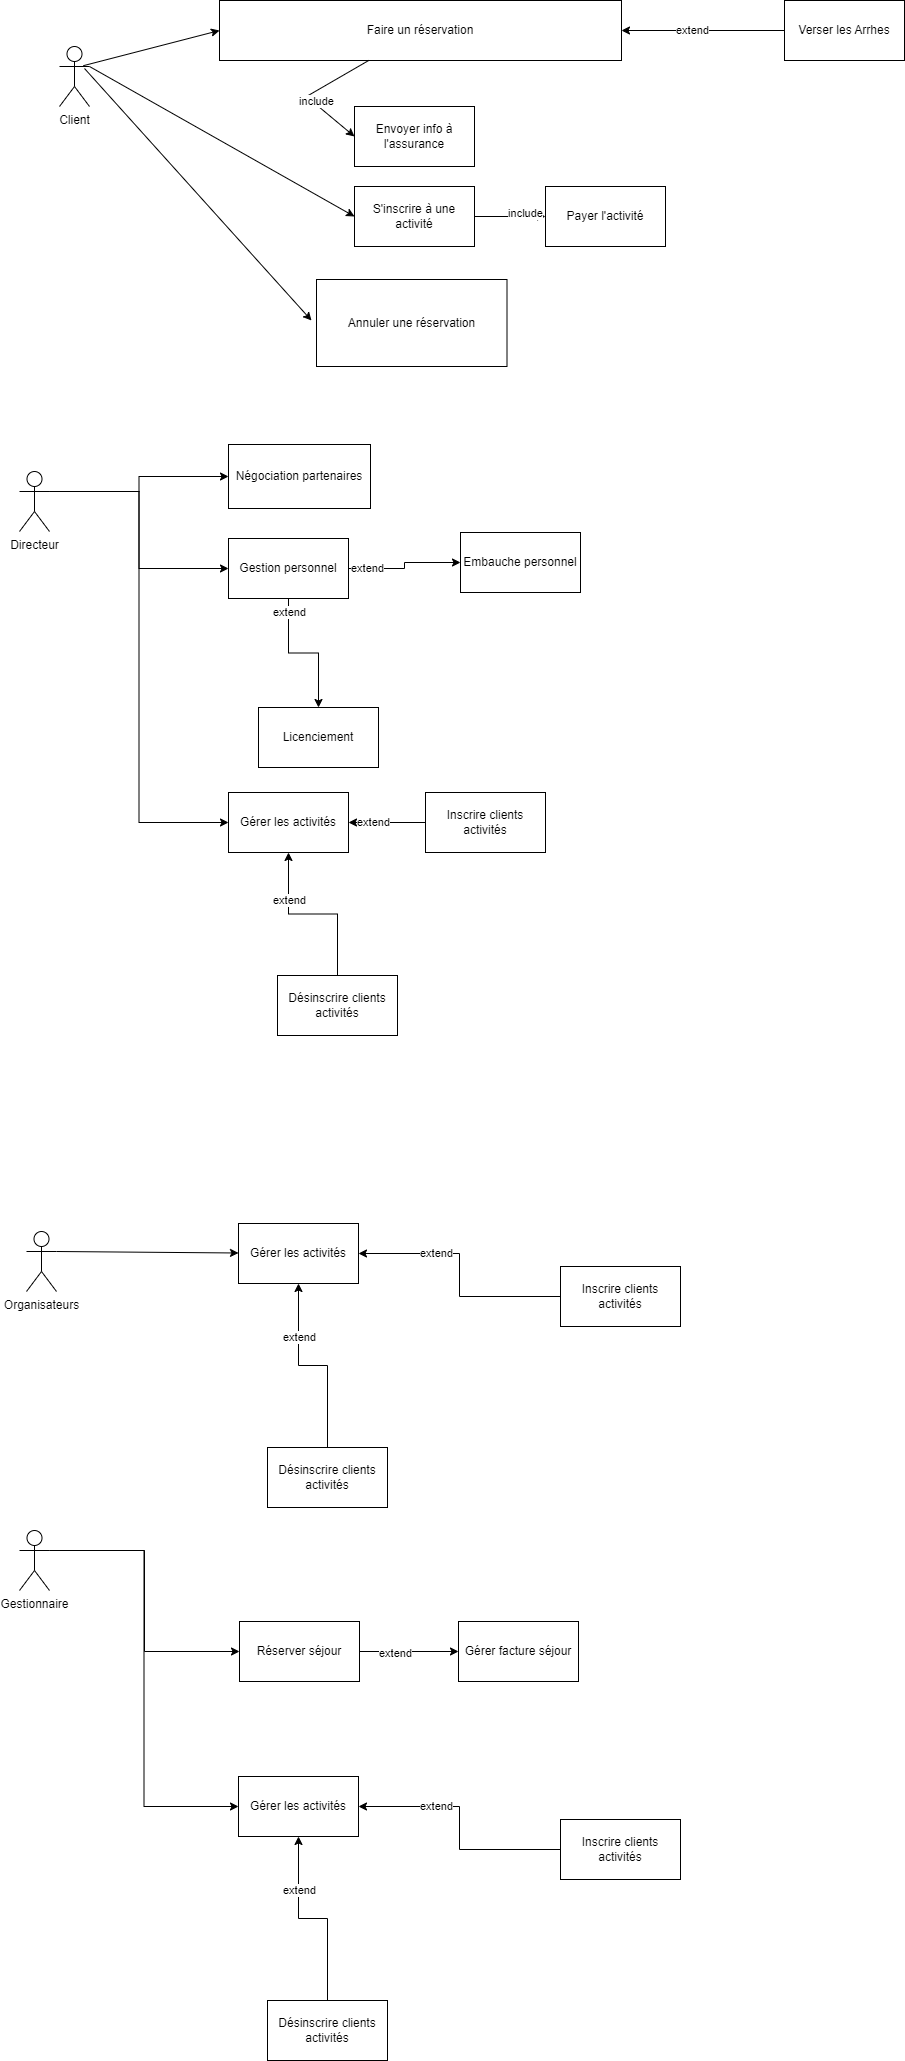

The diagram above was exported from draw.io. Its source (the exported page's mxGraphModel, read from the mxfile embedded in the PNG):
<mxGraphModel dx="1249" dy="550" grid="0" gridSize="10" guides="1" tooltips="1" connect="1" arrows="1" fold="1" page="0" pageScale="1" pageWidth="827" pageHeight="1169" math="0" shadow="0">
  <root>
    <mxCell id="0" />
    <mxCell id="1" parent="0" />
    <mxCell id="VAlL6zWLTnn5iqGZ-hkL-8" value="Client" style="shape=umlActor;verticalLabelPosition=bottom;verticalAlign=top;html=1;" parent="1" vertex="1">
      <mxGeometry x="219" y="54" width="30" height="60" as="geometry" />
    </mxCell>
    <mxCell id="U2ZptgxylPLoJXrPaKGw-7" style="edgeStyle=orthogonalEdgeStyle;rounded=0;orthogonalLoop=1;jettySize=auto;html=1;exitX=1;exitY=0.3333333333333333;exitDx=0;exitDy=0;exitPerimeter=0;entryX=0;entryY=0.5;entryDx=0;entryDy=0;" edge="1" parent="1" source="VAlL6zWLTnn5iqGZ-hkL-9" target="VAlL6zWLTnn5iqGZ-hkL-22">
      <mxGeometry relative="1" as="geometry" />
    </mxCell>
    <mxCell id="U2ZptgxylPLoJXrPaKGw-14" style="edgeStyle=orthogonalEdgeStyle;rounded=0;orthogonalLoop=1;jettySize=auto;html=1;exitX=1;exitY=0.3333333333333333;exitDx=0;exitDy=0;exitPerimeter=0;entryX=0;entryY=0.5;entryDx=0;entryDy=0;" edge="1" parent="1" source="VAlL6zWLTnn5iqGZ-hkL-9" target="U2ZptgxylPLoJXrPaKGw-5">
      <mxGeometry relative="1" as="geometry" />
    </mxCell>
    <mxCell id="U2ZptgxylPLoJXrPaKGw-22" style="edgeStyle=orthogonalEdgeStyle;rounded=0;orthogonalLoop=1;jettySize=auto;html=1;exitX=1;exitY=0.3333333333333333;exitDx=0;exitDy=0;exitPerimeter=0;entryX=0;entryY=0.5;entryDx=0;entryDy=0;" edge="1" parent="1" source="VAlL6zWLTnn5iqGZ-hkL-9" target="U2ZptgxylPLoJXrPaKGw-15">
      <mxGeometry relative="1" as="geometry" />
    </mxCell>
    <mxCell id="VAlL6zWLTnn5iqGZ-hkL-9" value="Directeur" style="shape=umlActor;verticalLabelPosition=bottom;verticalAlign=top;html=1;" parent="1" vertex="1">
      <mxGeometry x="179" y="479" width="30" height="60" as="geometry" />
    </mxCell>
    <mxCell id="VAlL6zWLTnn5iqGZ-hkL-10" value="Organisateurs" style="shape=umlActor;verticalLabelPosition=bottom;verticalAlign=top;html=1;" parent="1" vertex="1">
      <mxGeometry x="186" y="1239" width="30" height="60" as="geometry" />
    </mxCell>
    <mxCell id="VAlL6zWLTnn5iqGZ-hkL-15" value="Annuler une réservation" style="rounded=0;whiteSpace=wrap;html=1;" parent="1" vertex="1">
      <mxGeometry x="476" y="287" width="190.5" height="87" as="geometry" />
    </mxCell>
    <mxCell id="VAlL6zWLTnn5iqGZ-hkL-22" value="Négociation partenaires" style="rounded=0;whiteSpace=wrap;html=1;" parent="1" vertex="1">
      <mxGeometry x="388" y="452" width="142" height="64" as="geometry" />
    </mxCell>
    <mxCell id="VAlL6zWLTnn5iqGZ-hkL-30" value="" style="endArrow=classic;html=1;rounded=0;exitX=1;exitY=0.3333333333333333;exitDx=0;exitDy=0;exitPerimeter=0;" parent="1" source="VAlL6zWLTnn5iqGZ-hkL-10" target="VAlL6zWLTnn5iqGZ-hkL-58" edge="1">
      <mxGeometry width="50" height="50" relative="1" as="geometry">
        <mxPoint x="401" y="1158" as="sourcePoint" />
        <mxPoint x="372" y="1251" as="targetPoint" />
      </mxGeometry>
    </mxCell>
    <mxCell id="VAlL6zWLTnn5iqGZ-hkL-32" value="Faire un réservation" style="rounded=0;whiteSpace=wrap;html=1;" parent="1" vertex="1">
      <mxGeometry x="379" y="8" width="402" height="60" as="geometry" />
    </mxCell>
    <mxCell id="VAlL6zWLTnn5iqGZ-hkL-42" value="" style="endArrow=classic;html=1;rounded=0;exitX=0.793;exitY=0.32;exitDx=0;exitDy=0;exitPerimeter=0;entryX=0;entryY=0.5;entryDx=0;entryDy=0;" parent="1" source="VAlL6zWLTnn5iqGZ-hkL-8" target="VAlL6zWLTnn5iqGZ-hkL-32" edge="1">
      <mxGeometry width="50" height="50" relative="1" as="geometry">
        <mxPoint x="679" y="290" as="sourcePoint" />
        <mxPoint x="729" y="240" as="targetPoint" />
      </mxGeometry>
    </mxCell>
    <mxCell id="VAlL6zWLTnn5iqGZ-hkL-43" value="Verser les Arrhes" style="rounded=0;whiteSpace=wrap;html=1;" parent="1" vertex="1">
      <mxGeometry x="944" y="8" width="120" height="60" as="geometry" />
    </mxCell>
    <mxCell id="VAlL6zWLTnn5iqGZ-hkL-44" value="" style="endArrow=classic;html=1;rounded=0;exitX=0;exitY=0.5;exitDx=0;exitDy=0;entryX=1;entryY=0.5;entryDx=0;entryDy=0;" parent="1" source="VAlL6zWLTnn5iqGZ-hkL-43" target="VAlL6zWLTnn5iqGZ-hkL-32" edge="1">
      <mxGeometry width="50" height="50" relative="1" as="geometry">
        <mxPoint x="679" y="290" as="sourcePoint" />
        <mxPoint x="729" y="240" as="targetPoint" />
      </mxGeometry>
    </mxCell>
    <mxCell id="VAlL6zWLTnn5iqGZ-hkL-45" value="extend" style="edgeLabel;html=1;align=center;verticalAlign=middle;resizable=0;points=[];" parent="VAlL6zWLTnn5iqGZ-hkL-44" vertex="1" connectable="0">
      <mxGeometry x="0.1411" y="-1" relative="1" as="geometry">
        <mxPoint as="offset" />
      </mxGeometry>
    </mxCell>
    <mxCell id="VAlL6zWLTnn5iqGZ-hkL-46" value="Envoyer info à l'assurance" style="rounded=0;whiteSpace=wrap;html=1;" parent="1" vertex="1">
      <mxGeometry x="514" y="114" width="120" height="60" as="geometry" />
    </mxCell>
    <mxCell id="VAlL6zWLTnn5iqGZ-hkL-47" value="" style="endArrow=classic;html=1;rounded=0;entryX=0;entryY=0.5;entryDx=0;entryDy=0;" parent="1" source="VAlL6zWLTnn5iqGZ-hkL-32" target="VAlL6zWLTnn5iqGZ-hkL-46" edge="1">
      <mxGeometry width="50" height="50" relative="1" as="geometry">
        <mxPoint x="679" y="283" as="sourcePoint" />
        <mxPoint x="729" y="233" as="targetPoint" />
        <Array as="points">
          <mxPoint x="466" y="104" />
        </Array>
      </mxGeometry>
    </mxCell>
    <mxCell id="VAlL6zWLTnn5iqGZ-hkL-48" value="include" style="edgeLabel;html=1;align=center;verticalAlign=middle;resizable=0;points=[];" parent="VAlL6zWLTnn5iqGZ-hkL-47" vertex="1" connectable="0">
      <mxGeometry x="0.2222" y="3" relative="1" as="geometry">
        <mxPoint as="offset" />
      </mxGeometry>
    </mxCell>
    <mxCell id="VAlL6zWLTnn5iqGZ-hkL-49" value="S'inscrire à une activité" style="rounded=0;whiteSpace=wrap;html=1;" parent="1" vertex="1">
      <mxGeometry x="514" y="194" width="120" height="60" as="geometry" />
    </mxCell>
    <mxCell id="VAlL6zWLTnn5iqGZ-hkL-50" value="Payer l'activité" style="rounded=0;whiteSpace=wrap;html=1;" parent="1" vertex="1">
      <mxGeometry x="705" y="194" width="120" height="60" as="geometry" />
    </mxCell>
    <mxCell id="VAlL6zWLTnn5iqGZ-hkL-51" value="" style="endArrow=classic;html=1;rounded=0;exitX=1;exitY=0.5;exitDx=0;exitDy=0;entryX=0;entryY=0.5;entryDx=0;entryDy=0;" parent="1" source="VAlL6zWLTnn5iqGZ-hkL-49" target="VAlL6zWLTnn5iqGZ-hkL-50" edge="1">
      <mxGeometry width="50" height="50" relative="1" as="geometry">
        <mxPoint x="759" y="269" as="sourcePoint" />
        <mxPoint x="705" y="219" as="targetPoint" />
      </mxGeometry>
    </mxCell>
    <mxCell id="VAlL6zWLTnn5iqGZ-hkL-52" value="include" style="edgeLabel;html=1;align=center;verticalAlign=middle;resizable=0;points=[];" parent="VAlL6zWLTnn5iqGZ-hkL-51" vertex="1" connectable="0">
      <mxGeometry x="0.4085" y="4" relative="1" as="geometry">
        <mxPoint as="offset" />
      </mxGeometry>
    </mxCell>
    <mxCell id="VAlL6zWLTnn5iqGZ-hkL-53" value="" style="endArrow=classic;html=1;rounded=0;" parent="1" edge="1">
      <mxGeometry width="50" height="50" relative="1" as="geometry">
        <mxPoint x="244" y="76" as="sourcePoint" />
        <mxPoint x="471" y="328" as="targetPoint" />
      </mxGeometry>
    </mxCell>
    <mxCell id="VAlL6zWLTnn5iqGZ-hkL-56" value="" style="endArrow=classic;html=1;rounded=0;entryX=0;entryY=0.5;entryDx=0;entryDy=0;exitX=1;exitY=0.3333333333333333;exitDx=0;exitDy=0;exitPerimeter=0;" parent="1" source="VAlL6zWLTnn5iqGZ-hkL-8" target="VAlL6zWLTnn5iqGZ-hkL-49" edge="1">
      <mxGeometry width="50" height="50" relative="1" as="geometry">
        <mxPoint x="245" y="78" as="sourcePoint" />
        <mxPoint x="733" y="123" as="targetPoint" />
      </mxGeometry>
    </mxCell>
    <mxCell id="VAlL6zWLTnn5iqGZ-hkL-58" value="Gérer les activités" style="rounded=0;whiteSpace=wrap;html=1;" parent="1" vertex="1">
      <mxGeometry x="398" y="1231" width="120" height="60" as="geometry" />
    </mxCell>
    <mxCell id="VAlL6zWLTnn5iqGZ-hkL-60" style="edgeStyle=orthogonalEdgeStyle;rounded=0;orthogonalLoop=1;jettySize=auto;html=1;exitX=0.5;exitY=0;exitDx=0;exitDy=0;entryX=0.5;entryY=1;entryDx=0;entryDy=0;" parent="1" source="VAlL6zWLTnn5iqGZ-hkL-59" target="VAlL6zWLTnn5iqGZ-hkL-58" edge="1">
      <mxGeometry relative="1" as="geometry" />
    </mxCell>
    <mxCell id="VAlL6zWLTnn5iqGZ-hkL-61" value="extend" style="edgeLabel;html=1;align=center;verticalAlign=middle;resizable=0;points=[];" parent="VAlL6zWLTnn5iqGZ-hkL-60" vertex="1" connectable="0">
      <mxGeometry x="0.4549" relative="1" as="geometry">
        <mxPoint as="offset" />
      </mxGeometry>
    </mxCell>
    <mxCell id="VAlL6zWLTnn5iqGZ-hkL-59" value="Désinscrire clients activités" style="rounded=0;whiteSpace=wrap;html=1;" parent="1" vertex="1">
      <mxGeometry x="427" y="1455" width="120" height="60" as="geometry" />
    </mxCell>
    <mxCell id="VAlL6zWLTnn5iqGZ-hkL-63" style="edgeStyle=orthogonalEdgeStyle;rounded=0;orthogonalLoop=1;jettySize=auto;html=1;exitX=0;exitY=0.5;exitDx=0;exitDy=0;entryX=1;entryY=0.5;entryDx=0;entryDy=0;" parent="1" source="VAlL6zWLTnn5iqGZ-hkL-62" target="VAlL6zWLTnn5iqGZ-hkL-58" edge="1">
      <mxGeometry relative="1" as="geometry" />
    </mxCell>
    <mxCell id="VAlL6zWLTnn5iqGZ-hkL-64" value="extend" style="edgeLabel;html=1;align=center;verticalAlign=middle;resizable=0;points=[];" parent="VAlL6zWLTnn5iqGZ-hkL-63" vertex="1" connectable="0">
      <mxGeometry x="0.3698" y="-1" relative="1" as="geometry">
        <mxPoint as="offset" />
      </mxGeometry>
    </mxCell>
    <mxCell id="VAlL6zWLTnn5iqGZ-hkL-62" value="Inscrire clients activités" style="rounded=0;whiteSpace=wrap;html=1;" parent="1" vertex="1">
      <mxGeometry x="720" y="1274" width="120" height="60" as="geometry" />
    </mxCell>
    <mxCell id="U2ZptgxylPLoJXrPaKGw-9" style="edgeStyle=orthogonalEdgeStyle;rounded=0;orthogonalLoop=1;jettySize=auto;html=1;exitX=1;exitY=0.5;exitDx=0;exitDy=0;" edge="1" parent="1" source="U2ZptgxylPLoJXrPaKGw-5" target="U2ZptgxylPLoJXrPaKGw-8">
      <mxGeometry relative="1" as="geometry" />
    </mxCell>
    <mxCell id="U2ZptgxylPLoJXrPaKGw-12" value="extend" style="edgeLabel;html=1;align=center;verticalAlign=middle;resizable=0;points=[];" vertex="1" connectable="0" parent="U2ZptgxylPLoJXrPaKGw-9">
      <mxGeometry x="-0.6949" y="1" relative="1" as="geometry">
        <mxPoint as="offset" />
      </mxGeometry>
    </mxCell>
    <mxCell id="U2ZptgxylPLoJXrPaKGw-11" style="edgeStyle=orthogonalEdgeStyle;rounded=0;orthogonalLoop=1;jettySize=auto;html=1;exitX=0.5;exitY=1;exitDx=0;exitDy=0;" edge="1" parent="1" source="U2ZptgxylPLoJXrPaKGw-5" target="U2ZptgxylPLoJXrPaKGw-10">
      <mxGeometry relative="1" as="geometry" />
    </mxCell>
    <mxCell id="U2ZptgxylPLoJXrPaKGw-13" value="extend" style="edgeLabel;html=1;align=center;verticalAlign=middle;resizable=0;points=[];" vertex="1" connectable="0" parent="U2ZptgxylPLoJXrPaKGw-11">
      <mxGeometry x="-0.8129" relative="1" as="geometry">
        <mxPoint as="offset" />
      </mxGeometry>
    </mxCell>
    <mxCell id="U2ZptgxylPLoJXrPaKGw-5" value="Gestion personnel" style="rounded=0;whiteSpace=wrap;html=1;" vertex="1" parent="1">
      <mxGeometry x="388" y="546" width="120" height="60" as="geometry" />
    </mxCell>
    <mxCell id="U2ZptgxylPLoJXrPaKGw-8" value="Embauche personnel" style="rounded=0;whiteSpace=wrap;html=1;" vertex="1" parent="1">
      <mxGeometry x="620" y="540" width="120" height="60" as="geometry" />
    </mxCell>
    <mxCell id="U2ZptgxylPLoJXrPaKGw-10" value="Licenciement" style="rounded=0;whiteSpace=wrap;html=1;" vertex="1" parent="1">
      <mxGeometry x="418" y="715" width="120" height="60" as="geometry" />
    </mxCell>
    <mxCell id="U2ZptgxylPLoJXrPaKGw-15" value="Gérer les activités" style="rounded=0;whiteSpace=wrap;html=1;" vertex="1" parent="1">
      <mxGeometry x="388" y="800" width="120" height="60" as="geometry" />
    </mxCell>
    <mxCell id="U2ZptgxylPLoJXrPaKGw-16" style="edgeStyle=orthogonalEdgeStyle;rounded=0;orthogonalLoop=1;jettySize=auto;html=1;exitX=0.5;exitY=0;exitDx=0;exitDy=0;entryX=0.5;entryY=1;entryDx=0;entryDy=0;" edge="1" parent="1" source="U2ZptgxylPLoJXrPaKGw-18" target="U2ZptgxylPLoJXrPaKGw-15">
      <mxGeometry relative="1" as="geometry" />
    </mxCell>
    <mxCell id="U2ZptgxylPLoJXrPaKGw-17" value="extend" style="edgeLabel;html=1;align=center;verticalAlign=middle;resizable=0;points=[];" vertex="1" connectable="0" parent="U2ZptgxylPLoJXrPaKGw-16">
      <mxGeometry x="0.4549" relative="1" as="geometry">
        <mxPoint as="offset" />
      </mxGeometry>
    </mxCell>
    <mxCell id="U2ZptgxylPLoJXrPaKGw-18" value="Désinscrire clients activités" style="rounded=0;whiteSpace=wrap;html=1;" vertex="1" parent="1">
      <mxGeometry x="437" y="983" width="120" height="60" as="geometry" />
    </mxCell>
    <mxCell id="U2ZptgxylPLoJXrPaKGw-19" style="edgeStyle=orthogonalEdgeStyle;rounded=0;orthogonalLoop=1;jettySize=auto;html=1;exitX=0;exitY=0.5;exitDx=0;exitDy=0;entryX=1;entryY=0.5;entryDx=0;entryDy=0;" edge="1" parent="1" source="U2ZptgxylPLoJXrPaKGw-21" target="U2ZptgxylPLoJXrPaKGw-15">
      <mxGeometry relative="1" as="geometry" />
    </mxCell>
    <mxCell id="U2ZptgxylPLoJXrPaKGw-20" value="extend" style="edgeLabel;html=1;align=center;verticalAlign=middle;resizable=0;points=[];" vertex="1" connectable="0" parent="U2ZptgxylPLoJXrPaKGw-19">
      <mxGeometry x="0.3698" y="-1" relative="1" as="geometry">
        <mxPoint as="offset" />
      </mxGeometry>
    </mxCell>
    <mxCell id="U2ZptgxylPLoJXrPaKGw-21" value="Inscrire clients activités" style="rounded=0;whiteSpace=wrap;html=1;" vertex="1" parent="1">
      <mxGeometry x="585" y="800" width="120" height="60" as="geometry" />
    </mxCell>
    <mxCell id="U2ZptgxylPLoJXrPaKGw-31" style="edgeStyle=orthogonalEdgeStyle;rounded=0;orthogonalLoop=1;jettySize=auto;html=1;exitX=1;exitY=0.3333333333333333;exitDx=0;exitDy=0;exitPerimeter=0;entryX=0;entryY=0.5;entryDx=0;entryDy=0;" edge="1" parent="1" source="U2ZptgxylPLoJXrPaKGw-23" target="U2ZptgxylPLoJXrPaKGw-24">
      <mxGeometry relative="1" as="geometry" />
    </mxCell>
    <mxCell id="U2ZptgxylPLoJXrPaKGw-39" style="edgeStyle=orthogonalEdgeStyle;rounded=0;orthogonalLoop=1;jettySize=auto;html=1;exitX=1;exitY=0.3333333333333333;exitDx=0;exitDy=0;exitPerimeter=0;entryX=0;entryY=0.5;entryDx=0;entryDy=0;" edge="1" parent="1" source="U2ZptgxylPLoJXrPaKGw-23" target="U2ZptgxylPLoJXrPaKGw-32">
      <mxGeometry relative="1" as="geometry" />
    </mxCell>
    <mxCell id="U2ZptgxylPLoJXrPaKGw-23" value="Gestionnaire" style="shape=umlActor;verticalLabelPosition=bottom;verticalAlign=top;html=1;outlineConnect=0;" vertex="1" parent="1">
      <mxGeometry x="179" y="1538" width="30" height="60" as="geometry" />
    </mxCell>
    <mxCell id="U2ZptgxylPLoJXrPaKGw-24" value="Gérer les activités" style="rounded=0;whiteSpace=wrap;html=1;" vertex="1" parent="1">
      <mxGeometry x="398" y="1784" width="120" height="60" as="geometry" />
    </mxCell>
    <mxCell id="U2ZptgxylPLoJXrPaKGw-25" style="edgeStyle=orthogonalEdgeStyle;rounded=0;orthogonalLoop=1;jettySize=auto;html=1;exitX=0.5;exitY=0;exitDx=0;exitDy=0;entryX=0.5;entryY=1;entryDx=0;entryDy=0;" edge="1" parent="1" source="U2ZptgxylPLoJXrPaKGw-27" target="U2ZptgxylPLoJXrPaKGw-24">
      <mxGeometry relative="1" as="geometry" />
    </mxCell>
    <mxCell id="U2ZptgxylPLoJXrPaKGw-26" value="extend" style="edgeLabel;html=1;align=center;verticalAlign=middle;resizable=0;points=[];" vertex="1" connectable="0" parent="U2ZptgxylPLoJXrPaKGw-25">
      <mxGeometry x="0.4549" relative="1" as="geometry">
        <mxPoint as="offset" />
      </mxGeometry>
    </mxCell>
    <mxCell id="U2ZptgxylPLoJXrPaKGw-27" value="Désinscrire clients activités" style="rounded=0;whiteSpace=wrap;html=1;" vertex="1" parent="1">
      <mxGeometry x="427" y="2008" width="120" height="60" as="geometry" />
    </mxCell>
    <mxCell id="U2ZptgxylPLoJXrPaKGw-28" style="edgeStyle=orthogonalEdgeStyle;rounded=0;orthogonalLoop=1;jettySize=auto;html=1;exitX=0;exitY=0.5;exitDx=0;exitDy=0;entryX=1;entryY=0.5;entryDx=0;entryDy=0;" edge="1" parent="1" source="U2ZptgxylPLoJXrPaKGw-30" target="U2ZptgxylPLoJXrPaKGw-24">
      <mxGeometry relative="1" as="geometry" />
    </mxCell>
    <mxCell id="U2ZptgxylPLoJXrPaKGw-29" value="extend" style="edgeLabel;html=1;align=center;verticalAlign=middle;resizable=0;points=[];" vertex="1" connectable="0" parent="U2ZptgxylPLoJXrPaKGw-28">
      <mxGeometry x="0.3698" y="-1" relative="1" as="geometry">
        <mxPoint as="offset" />
      </mxGeometry>
    </mxCell>
    <mxCell id="U2ZptgxylPLoJXrPaKGw-30" value="Inscrire clients activités" style="rounded=0;whiteSpace=wrap;html=1;" vertex="1" parent="1">
      <mxGeometry x="720" y="1827" width="120" height="60" as="geometry" />
    </mxCell>
    <mxCell id="U2ZptgxylPLoJXrPaKGw-41" style="edgeStyle=orthogonalEdgeStyle;rounded=0;orthogonalLoop=1;jettySize=auto;html=1;exitX=1;exitY=0.5;exitDx=0;exitDy=0;entryX=0;entryY=0.5;entryDx=0;entryDy=0;" edge="1" parent="1" source="U2ZptgxylPLoJXrPaKGw-32" target="U2ZptgxylPLoJXrPaKGw-40">
      <mxGeometry relative="1" as="geometry" />
    </mxCell>
    <mxCell id="U2ZptgxylPLoJXrPaKGw-42" value="extend" style="edgeLabel;html=1;align=center;verticalAlign=middle;resizable=0;points=[];" vertex="1" connectable="0" parent="U2ZptgxylPLoJXrPaKGw-41">
      <mxGeometry x="-0.2848" y="-1" relative="1" as="geometry">
        <mxPoint as="offset" />
      </mxGeometry>
    </mxCell>
    <mxCell id="U2ZptgxylPLoJXrPaKGw-32" value="Réserver séjour" style="rounded=0;whiteSpace=wrap;html=1;" vertex="1" parent="1">
      <mxGeometry x="399" y="1629" width="120" height="60" as="geometry" />
    </mxCell>
    <mxCell id="U2ZptgxylPLoJXrPaKGw-40" value="Gérer facture séjour" style="rounded=0;whiteSpace=wrap;html=1;" vertex="1" parent="1">
      <mxGeometry x="618" y="1629" width="120" height="60" as="geometry" />
    </mxCell>
  </root>
</mxGraphModel>